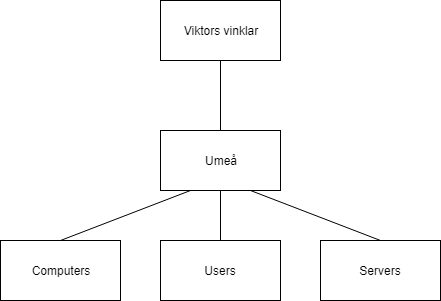

The diagram above was exported from draw.io. Its source (the exported page's mxGraphModel, read from the mxfile embedded in the PNG):
<mxGraphModel dx="1394" dy="747" grid="1" gridSize="10" guides="1" tooltips="1" connect="1" arrows="1" fold="1" page="1" pageScale="1" pageWidth="827" pageHeight="1169" math="0" shadow="0">
  <root>
    <mxCell id="0" />
    <mxCell id="1" parent="0" />
    <mxCell id="6rf-ffD9BLUINFyIaKCb-1" value="Viktors vinklar" style="rounded=0;whiteSpace=wrap;html=1;" parent="1" vertex="1">
      <mxGeometry x="370" y="40" width="120" height="60" as="geometry" />
    </mxCell>
    <mxCell id="6rf-ffD9BLUINFyIaKCb-2" value="Umeå" style="rounded=0;whiteSpace=wrap;html=1;" parent="1" vertex="1">
      <mxGeometry x="370" y="170" width="120" height="60" as="geometry" />
    </mxCell>
    <mxCell id="6rf-ffD9BLUINFyIaKCb-3" value="" style="endArrow=none;html=1;" parent="1" source="6rf-ffD9BLUINFyIaKCb-2" target="6rf-ffD9BLUINFyIaKCb-1" edge="1">
      <mxGeometry width="50" height="50" relative="1" as="geometry">
        <mxPoint x="370" y="280" as="sourcePoint" />
        <mxPoint x="450" y="120" as="targetPoint" />
      </mxGeometry>
    </mxCell>
    <mxCell id="6rf-ffD9BLUINFyIaKCb-4" value="Users" style="rounded=0;whiteSpace=wrap;html=1;" parent="1" vertex="1">
      <mxGeometry x="370" y="280" width="120" height="60" as="geometry" />
    </mxCell>
    <mxCell id="6rf-ffD9BLUINFyIaKCb-5" value="Computers" style="rounded=0;whiteSpace=wrap;html=1;" parent="1" vertex="1">
      <mxGeometry x="210" y="280" width="120" height="60" as="geometry" />
    </mxCell>
    <mxCell id="6rf-ffD9BLUINFyIaKCb-6" value="Servers" style="rounded=0;whiteSpace=wrap;html=1;" parent="1" vertex="1">
      <mxGeometry x="530" y="280" width="120" height="60" as="geometry" />
    </mxCell>
    <mxCell id="6rf-ffD9BLUINFyIaKCb-7" value="" style="endArrow=none;html=1;entryX=0.5;entryY=0;entryDx=0;entryDy=0;exitX=0.5;exitY=1;exitDx=0;exitDy=0;" parent="1" source="6rf-ffD9BLUINFyIaKCb-2" target="6rf-ffD9BLUINFyIaKCb-4" edge="1">
      <mxGeometry width="50" height="50" relative="1" as="geometry">
        <mxPoint x="300" y="410" as="sourcePoint" />
        <mxPoint x="350" y="360" as="targetPoint" />
      </mxGeometry>
    </mxCell>
    <mxCell id="6rf-ffD9BLUINFyIaKCb-8" value="" style="endArrow=none;html=1;exitX=0.5;exitY=0;exitDx=0;exitDy=0;entryX=0.25;entryY=1;entryDx=0;entryDy=0;" parent="1" source="6rf-ffD9BLUINFyIaKCb-5" target="6rf-ffD9BLUINFyIaKCb-2" edge="1">
      <mxGeometry width="50" height="50" relative="1" as="geometry">
        <mxPoint x="250" y="240" as="sourcePoint" />
        <mxPoint x="300" y="190" as="targetPoint" />
      </mxGeometry>
    </mxCell>
    <mxCell id="6rf-ffD9BLUINFyIaKCb-9" value="" style="endArrow=none;html=1;exitX=0.5;exitY=0;exitDx=0;exitDy=0;entryX=0.75;entryY=1;entryDx=0;entryDy=0;" parent="1" source="6rf-ffD9BLUINFyIaKCb-6" target="6rf-ffD9BLUINFyIaKCb-2" edge="1">
      <mxGeometry width="50" height="50" relative="1" as="geometry">
        <mxPoint x="530" y="280" as="sourcePoint" />
        <mxPoint x="580" y="230" as="targetPoint" />
      </mxGeometry>
    </mxCell>
  </root>
</mxGraphModel>